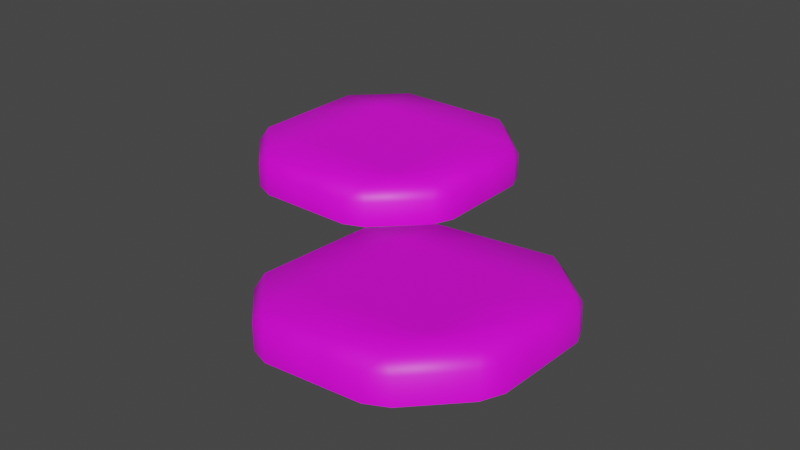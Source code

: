 # Source: tiles.blend  (saved by Blender 3.1.7; exported with 4.5.12 LTS)
import bpy
from mathutils import Matrix  # noqa: F401  (used for matrix-valued properties, if any)

bpy.ops.wm.read_factory_settings(use_empty=True)
scene = bpy.context.scene
scene.name = 'Scene'

# ---- collections
col_collection = bpy.data.collections.new('Collection'); scene.collection.children.link(col_collection)

# ---- images (referenced by path relative to the original .blend; pixels are not part of the script)
import os
ASSET_DIR = os.environ.get("B2B_ASSET_DIR", "")  # directory of the original .blend (textures are referenced by path, not embedded)
HERE = os.path.dirname(os.path.abspath(__file__))  # packed textures are extracted next to this script under _unpacked/

def load_image(name, relpath, width, height, colorspace="sRGB"):
    """Load a texture the original file referenced (path relative to the .blend, or extracted next to this script)."""
    p = next((c for c in (os.path.join(HERE, relpath), os.path.join(ASSET_DIR, relpath)) if relpath and os.path.exists(c)), "")
    if p:
        img = bpy.data.images.load(p, check_existing=True)
        img.name = name
    else:  # same state as the original file: an image datablock whose file is absent (Cycles renders it pink)
        img = bpy.data.images.new(name, width, height)
        img.source = "FILE"
        img.filepath = "//" + (relpath or name)
    img.colorspace_settings.name = colorspace
    return img
img_palette_png = load_image('palette.png', 'palette.png', 1024, 1024, 'sRGB')

# ---- materials (node trees are filled in below, after node groups)
mat_atlas = bpy.data.materials.new('Atlas')
mat_atlas.use_transparent_shadow = False

# ---- material node trees
mat_atlas.use_nodes = True; mat_atlas.node_tree.nodes.clear()
_N = mat_atlas.node_tree.nodes; _L = mat_atlas.node_tree.links
n0 = _N.new('ShaderNodeOutputMaterial'); n0.name = 'Material Output'; n0.location = (300, 300)
n1 = _N.new('ShaderNodeBsdfPrincipled'); n1.name = 'Principled BSDF'; n1.location = (10, 300)
n1.distribution = 'GGX'
n1.subsurface_method = 'RANDOM_WALK_SKIN'
n1.inputs[3].default_value = 1.45
n1.inputs[27].default_value = (0.0, 0.0, 0.0, 1.0)
n1.inputs[28].default_value = 1.0
n2 = _N.new('ShaderNodeMapping'); n2.name = 'Mapping'; n2.location = (-572, 305)
n2.width = 240
n3 = _N.new('ShaderNodeTexCoord'); n3.name = 'Texture Coordinate'; n3.location = (-772, 288)
n4 = _N.new('ShaderNodeTexImage'); n4.name = 'Image Texture'; n4.location = (-272, 276)
n4.image = img_palette_png
_L.new(n1.outputs[0], n0.inputs[0])
_L.new(n4.outputs[0], n1.inputs[0])
_L.new(n2.outputs[0], n4.inputs[0])
_L.new(n3.outputs[2], n2.inputs[0])
n0.is_active_output = True

# ---- world
world_world = bpy.data.worlds.new('World'); scene.world = world_world
world_world.use_nodes = True; world_world.node_tree.nodes.clear()
_N = world_world.node_tree.nodes; _L = world_world.node_tree.links
n0 = _N.new('ShaderNodeOutputWorld'); n0.name = 'World Output'; n0.location = (300, 300)
n1 = _N.new('ShaderNodeBackground'); n1.name = 'Background'; n1.location = (10, 300)
n1.inputs[0].default_value = (0.05088, 0.05088, 0.05088, 1.0)
_L.new(n1.outputs[0], n0.inputs[0])
n0.is_active_output = True
world_world.color = (0.05088, 0.05088, 0.05088)
world_world.use_sun_shadow = False
world_world.sun_shadow_jitter_overblur = 0.0

# ---- meshes
me_plane = bpy.data.meshes.new('Plane')
me_plane.from_pydata([(-0.8, 0.8, 0.2), (-0.8, 1.3, 0.2), (-0.8, 0.3, 0.2), (-1.3, 0.8, 0.2), (-0.3, 0.8, 0.2), (-0.3, 0.3, 0.2), (-1.3, 0.3, 0.2), (-1.3, 1.3, 0.2), (-0.3, 1.3, 0.2), (-1.729, 0.2293, 0.1), (-1.8, 0.4, 0.1), (-1.692, 0.3, 0.2), (0.1293, 0.2293, 0.1), (0.09159, 0.3, 0.2), (0.2, 0.4, 0.1), (-1.729, 1.371, 0.1), (-1.692, 1.3, 0.2), (-1.8, 1.2, 0.1), (-1.8, 0.9, 0.1), (-1.692, 0.8, 0.2), (-1.8, 0.7, 0.1), (-0.9, -0.2, 0.1), (-0.8, -0.09191, 0.2), (-0.7, -0.2, 0.1), (0.2, 0.9, 0.1), (0.2, 0.7, 0.1), (0.09191, 0.8, 0.2), (-0.7, 1.8, 0.1), (-0.8, 1.692, 0.2), (-0.9, 1.8, 0.1), (-0.2293, -0.1293, 0.1), (-0.4, -0.2, 0.1), (-0.3, -0.09159, 0.2), (0.2, 1.2, 0.1), (0.09159, 1.3, 0.2), (0.1293, 1.371, 0.1), (-1.371, 1.729, 0.1), (-1.2, 1.8, 0.1), (-1.3, 1.692, 0.2), (-1.2, -0.2, 0.1), (-1.371, -0.1293, 0.1), (-1.3, -0.09159, 0.2), (-0.4, 1.8, 0.1), (-0.2293, 1.729, 0.1), (-0.3, 1.692, 0.2), (-0.7, -0.2, -0.1), (-0.9, -0.2, -0.1), (-1.371, -0.1293, -0.1), (-1.2, -0.2, -0.1), (-0.4, 1.8, -0.1), (-0.2293, 1.729, -0.1), (0.2, 1.2, -0.1), (0.1293, 1.371, -0.1), (-1.8, 0.7, -0.1), (-1.8, 0.9, -0.1), (-1.729, 1.371, -0.1), (-1.8, 1.2, -0.1), (-0.2293, -0.1293, -0.1), (-0.4, -0.2, -0.1), (-1.2, 1.8, -0.1), (-1.371, 1.729, -0.1), (-1.8, 0.4, -0.1), (-1.729, 0.2293, -0.1), (0.2, 0.9, -0.1), (0.2, 0.7, -0.1), (0.1293, 0.2293, -0.1), (0.2, 0.4, -0.1), (-0.9, 1.8, -0.1), (-0.7, 1.8, -0.1)], [], [(6, 2, 0, 3), (2, 5, 4, 0), (11, 41, 6), (3, 0, 1, 7), (7, 1, 28, 38), (0, 4, 8, 1), (8, 34, 44), (41, 22, 2, 6), (19, 3, 7, 16), (22, 32, 5, 2), (16, 7, 38), (11, 6, 3, 19), (5, 13, 26, 4), (1, 8, 44, 28), (4, 26, 34, 8), (32, 13, 5), (9, 11, 10), (12, 14, 13), (15, 17, 16), (18, 20, 19), (21, 23, 22), (24, 26, 25), (27, 29, 28), (30, 32, 31), (33, 35, 34), (36, 38, 37), (39, 41, 40), (42, 44, 43), (32, 30, 12, 13), (38, 36, 15, 16), (41, 39, 21, 22), (44, 42, 27, 28), (22, 23, 31, 32), (26, 24, 33, 34), (28, 29, 37, 38), (11, 9, 40, 41), (16, 17, 18, 19), (13, 14, 25, 26), (19, 20, 10, 11), (34, 35, 43, 44), (47, 48, 39, 40), (51, 52, 35, 33), (55, 56, 17, 15), (59, 60, 36, 37), (61, 62, 9, 10), (65, 66, 14, 12), (9, 62, 47, 40), (29, 27, 68, 67), (24, 25, 64, 63), (30, 31, 58, 57), (20, 18, 54, 53), (42, 43, 50, 49), (23, 21, 46, 45), (30, 57, 65, 12), (39, 48, 46, 21), (42, 49, 68, 27), (17, 56, 54, 18), (23, 45, 58, 31), (20, 53, 61, 10), (14, 66, 64, 25), (24, 63, 51, 33), (36, 60, 55, 15), (29, 67, 59, 37), (35, 52, 50, 43)])
me_plane.polygons.foreach_set('use_smooth', [True] * 64)
_uv = me_plane.uv_layers.new(name='UVMap')
_uv.uv.foreach_set('vector', [0.5403, 0.04734, 0.5403, 0.04734, 0.5403, 0.04734, 0.5403, 0.04734, 0.5403, 0.04734, 0.5403, 0.04734, 0.5403, 0.04734, 0.5403, 0.04734, 0.5403, 0.04734, 0.5403, 0.04734, 0.5403, 0.04734, 0.5403, 0.04734, 0.5403, 0.04734, 0.5403, 0.04734, 0.5403, 0.04734, 0.5403, 0.04734, 0.5403, 0.04734, 0.5403, 0.04734, 0.5403, 0.04734, 0.5403, 0.04734, 0.5403, 0.04734, 0.5403, 0.04734, 0.5403, 0.04734, 0.5403, 0.04734, 0.5403, 0.04734, 0.5403, 0.04734, 0.5403, 0.04734, 0.5403, 0.04734, 0.5403, 0.04734, 0.5403, 0.04734, 0.5403, 0.04734, 0.5403, 0.04734, 0.5403, 0.04734, 0.5403, 0.04734, 0.5403, 0.04734, 0.5403, 0.04734, 0.5403, 0.04734, 0.5403, 0.04734, 0.5403, 0.04734, 0.5403, 0.04734, 0.5403, 0.04734, 0.5403, 0.04734, 0.5403, 0.04734, 0.5403, 0.04734, 0.5403, 0.04734, 0.5403, 0.04734, 0.5403, 0.04734, 0.5403, 0.04734, 0.5403, 0.04734, 0.5403, 0.04734, 0.5403, 0.04734, 0.5403, 0.04734, 0.5403, 0.04734, 0.5403, 0.04734, 0.5403, 0.04734, 0.5403, 0.04734, 0.5403, 0.04734, 0.5403, 0.04734, 0.5403, 0.04734, 0.5403, 0.04734, 0.5403, 0.04734, 0.5403, 0.04734, 0.5403, 0.04734, 0.5403, 0.04734, 0.5403, 0.04734, 0.5403, 0.04734, 0.5403, 0.04734, 0.5403, 0.04734, 0.5403, 0.04734, 0.5403, 0.04734, 0.5403, 0.04734, 0.5403, 0.04734, 0.5403, 0.04734, 0.5403, 0.04734, 0.5403, 0.04734, 0.5403, 0.04734, 0.5403, 0.04734, 0.5403, 0.04734, 0.5403, 0.04734, 0.5403, 0.04734, 0.5403, 0.04734, 0.5403, 0.04734, 0.5403, 0.04734, 0.5403, 0.04734, 0.5403, 0.04734, 0.5403, 0.04734, 0.5403, 0.04734, 0.5403, 0.04734, 0.5403, 0.04734, 0.5403, 0.04734, 0.5403, 0.04734, 0.5403, 0.04734, 0.5403, 0.04734, 0.5403, 0.04734, 0.5403, 0.04734, 0.5403, 0.04734, 0.5403, 0.04734, 0.5403, 0.04734, 0.5403, 0.04734, 0.5403, 0.04734, 0.5403, 0.04734, 0.5403, 0.04734, 0.5403, 0.04734, 0.5403, 0.04734, 0.5403, 0.04734, 0.5403, 0.04734, 0.5403, 0.04734, 0.5403, 0.04734, 0.5403, 0.04734, 0.5403, 0.04734, 0.5403, 0.04734, 0.5403, 0.04734, 0.5403, 0.04734, 0.5403, 0.04734, 0.5403, 0.04734, 0.5403, 0.04734, 0.5403, 0.04734, 0.5403, 0.04734, 0.5403, 0.04734, 0.5403, 0.04734, 0.5403, 0.04734, 0.5403, 0.04734, 0.5403, 0.04734, 0.5403, 0.04734, 0.5403, 0.04734, 0.5403, 0.04734, 0.5403, 0.04734, 0.5403, 0.04734, 0.5403, 0.04734, 0.5403, 0.04734, 0.5403, 0.04734, 0.5403, 0.04734, 0.5403, 0.04734, 0.5403, 0.04734, 0.5403, 0.04734, 0.5403, 0.04734, 0.5403, 0.04734, 0.5403, 0.04734, 0.5403, 0.04734, 0.5403, 0.04734, 0.5403, 0.04734, 0.5403, 0.04734, 0.5403, 0.04734, 0.5403, 0.04734, 0.5403, 0.04734, 0.5403, 0.04734, 0.5403, 0.04734, 0.5403, 0.04734, 0.5403, 0.04734, 0.5403, 0.04734, 0.5403, 0.04734, 0.5403, 0.04734, 0.5403, 0.04734, 0.5403, 0.04734, 0.5403, 0.04734, 0.5403, 0.04734, 0.5403, 0.04734, 0.5403, 0.04734, 0.5403, 0.04734, 0.5403, 0.04734, 0.5403, 0.04734, 0.5403, 0.04734, 0.5403, 0.04734, 0.5403, 0.04734, 0.5403, 0.04734, 0.5403, 0.04734, 0.5403, 0.04734, 0.5403, 0.04734, 0.5403, 0.04734, 0.5403, 0.04734, 0.5403, 0.04734, 0.5403, 0.04734, 0.5403, 0.04734, 0.5403, 0.04734, 0.5403, 0.04734, 0.5403, 0.04734, 0.5403, 0.04734, 0.5403, 0.04734, 0.5403, 0.04734, 0.5403, 0.04734, 0.5403, 0.04734, 0.5403, 0.04734, 0.5403, 0.04734, 0.5403, 0.04734, 0.5403, 0.04734, 0.5403, 0.04734, 0.5403, 0.04734, 0.5403, 0.04734, 0.5403, 0.04734, 0.5403, 0.04734, 0.5403, 0.04734, 0.5403, 0.04734, 0.5403, 0.04734, 0.5403, 0.04734, 0.5403, 0.04734, 0.5403, 0.04734, 0.5403, 0.04734, 0.5403, 0.04734, 0.5403, 0.04734, 0.5403, 0.04734, 0.5403, 0.04734, 0.5403, 0.04734, 0.5403, 0.04734, 0.5403, 0.04734, 0.5403, 0.04734, 0.5403, 0.04734, 0.5403, 0.04734, 0.5403, 0.04734, 0.5403, 0.04734, 0.5403, 0.04734, 0.5403, 0.04734, 0.5403, 0.04734, 0.5403, 0.04734, 0.5403, 0.04734, 0.5403, 0.04734, 0.5403, 0.04734, 0.5403, 0.04734, 0.5403, 0.04734, 0.5403, 0.04734, 0.5403, 0.04734, 0.5403, 0.04734, 0.5403, 0.04734, 0.5403, 0.04734, 0.5403, 0.04734, 0.5403, 0.04734, 0.5403, 0.04734, 0.5403, 0.04734, 0.5403, 0.04734, 0.5403, 0.04734, 0.5403, 0.04734, 0.5403, 0.04734, 0.5403, 0.04734, 0.5403, 0.04734, 0.5403, 0.04734, 0.5403, 0.04734, 0.5403, 0.04734, 0.5403, 0.04734, 0.5403, 0.04734, 0.5403, 0.04734, 0.5403, 0.04734])
me_plane.materials.append(mat_atlas)
me_plane.use_remesh_fix_poles = True
me_plane.use_remesh_preserve_attributes = False
me_plane.update()
me_plane_001 = bpy.data.meshes.new('Plane.001')
me_plane_001.from_pydata([(0.7891, -0.792, 0.09883), (0.79, -1.291, 0.1278), (1.288, -0.7888, 0.1379), (0.7882, -0.2928, 0.06989), (0.2906, -0.7952, 0.05975), (0.2915, -1.294, 0.08868), (0.2897, -0.296, 0.03081), (-0.1001, -0.7976, 0.02911), (-0.2002, -0.7043, -0.08465), (-0.1998, -0.9039, -0.07307), (-0.1007, -0.2985, 0.0002004), (-0.09884, -1.297, 0.05807), (-0.1285, -1.373, -0.04031), (-0.1993, -1.203, -0.05571), (0.2922, -1.685, 0.1113), (0.4, -1.799, 0.02591), (0.2297, -1.729, 0.008475), (0.7907, -1.682, 0.1504), (0.6991, -1.797, 0.04936), (0.8984, -1.795, 0.06499), (1.289, -1.679, 0.1895), (1.368, -1.722, 0.09769), (1.198, -1.794, 0.08844), (1.679, -1.286, 0.1975), (1.288, -1.288, 0.1668), (1.724, -1.362, 0.105), (1.795, -1.191, 0.1006), (1.678, -0.7863, 0.1685), (1.794, -0.6916, 0.07168), (1.794, -0.8912, 0.08325), (1.677, -0.2872, 0.1396), (1.793, -0.3921, 0.05432), (1.722, -0.2221, 0.03891), (1.286, 0.1013, 0.08631), (1.287, -0.2897, 0.109), (1.194, 0.2031, -0.02731), (1.364, 0.1336, -0.009871), (0.7875, 0.09842, 0.04721), (0.8948, 0.2012, -0.05076), (0.6954, 0.1999, -0.06639), (0.289, 0.09493, 0.008146), (0.2263, 0.1264, -0.09909), (0.3964, 0.198, -0.08984), (0.412, 0.1865, -0.2889), (0.242, 0.1149, -0.2981), (0.7111, 0.1884, -0.2654), (0.9105, 0.1897, -0.2498), (1.21, 0.1916, -0.2264), (1.38, 0.1221, -0.2089), (1.738, -0.2336, -0.1601), (1.809, -0.4036, -0.1447), (1.809, -0.7031, -0.1274), (1.81, -0.9028, -0.1158), (1.81, -1.202, -0.09844), (1.74, -1.373, -0.09408), (1.383, -1.733, -0.1014), (1.213, -1.805, -0.1106), (0.9141, -1.807, -0.1341), (0.7147, -1.808, -0.1497), (0.4157, -1.81, -0.1731), (0.2453, -1.741, -0.1906), (-0.1128, -1.385, -0.2394), (-0.1836, -1.215, -0.2548), (-0.1841, -0.9154, -0.2721), (-0.1845, -0.7158, -0.2837), (-0.185, -0.4163, -0.3011), (-0.2007, -0.4048, -0.102), (-0.1148, -0.2454, -0.3054), (-0.1305, -0.2339, -0.1064)], [], [(1, 24, 2, 0), (5, 1, 0, 4), (0, 2, 34, 3), (4, 0, 3, 6), (11, 5, 4, 7), (7, 4, 6, 10), (10, 66, 8, 7), (8, 9, 7), (7, 9, 13, 11), (11, 12, 16, 14), (12, 11, 13), (11, 14, 5), (14, 15, 18, 17), (15, 14, 16), (14, 17, 1, 5), (18, 19, 17), (17, 19, 22, 20), (17, 20, 24, 1), (20, 21, 25, 23), (21, 20, 22), (20, 23, 24), (24, 23, 27, 2), (25, 26, 23), (23, 26, 29, 27), (27, 28, 31, 30), (28, 27, 29), (2, 27, 30, 34), (31, 32, 30), (30, 32, 36, 33), (34, 30, 33), (3, 34, 33, 37), (33, 35, 38, 37), (35, 33, 36), (38, 39, 37), (37, 39, 42, 40), (6, 3, 37, 40), (40, 41, 68, 10), (41, 40, 42), (10, 6, 40), (43, 44, 41, 42), (39, 45, 43, 42), (39, 38, 46, 45), (35, 47, 46, 38), (35, 36, 48, 47), (32, 49, 48, 36), (50, 49, 32, 31), (28, 51, 50, 31), (28, 29, 52, 51), (26, 53, 52, 29), (54, 53, 26, 25), (21, 55, 54, 25), (21, 22, 56, 55), (19, 57, 56, 22), (19, 18, 58, 57), (15, 59, 58, 18), (60, 59, 15, 16), (12, 61, 60, 16), (62, 61, 12, 13), (9, 63, 62, 13), (9, 8, 64, 63), (66, 65, 64, 8), (67, 65, 66, 68), (41, 44, 67, 68), (68, 66, 10)])
me_plane_001.polygons.foreach_set('use_smooth', [True] * 64)
_uv = me_plane_001.uv_layers.new(name='UVMap')
_uv.uv.foreach_set('vector', [0.5403, 0.04734, 0.5403, 0.04734, 0.5403, 0.04734, 0.5403, 0.04734, 0.5403, 0.04734, 0.5403, 0.04734, 0.5403, 0.04734, 0.5403, 0.04734, 0.5403, 0.04734, 0.5403, 0.04734, 0.5403, 0.04734, 0.5403, 0.04734, 0.5403, 0.04734, 0.5403, 0.04734, 0.5403, 0.04734, 0.5403, 0.04734, 0.5403, 0.04734, 0.5403, 0.04734, 0.5403, 0.04734, 0.5403, 0.04734, 0.5403, 0.04734, 0.5403, 0.04734, 0.5403, 0.04734, 0.5403, 0.04734, 0.5403, 0.04734, 0.5403, 0.04734, 0.5403, 0.04734, 0.5403, 0.04734, 0.5403, 0.04734, 0.5403, 0.04734, 0.5403, 0.04734, 0.5403, 0.04734, 0.5403, 0.04734, 0.5403, 0.04734, 0.5403, 0.04734, 0.5403, 0.04734, 0.5403, 0.04734, 0.5403, 0.04734, 0.5403, 0.04734, 0.5403, 0.04734, 0.5403, 0.04734, 0.5403, 0.04734, 0.5403, 0.04734, 0.5403, 0.04734, 0.5403, 0.04734, 0.5403, 0.04734, 0.5403, 0.04734, 0.5403, 0.04734, 0.5403, 0.04734, 0.5403, 0.04734, 0.5403, 0.04734, 0.5403, 0.04734, 0.5403, 0.04734, 0.5403, 0.04734, 0.5403, 0.04734, 0.5403, 0.04734, 0.5403, 0.04734, 0.5403, 0.04734, 0.5403, 0.04734, 0.5403, 0.04734, 0.5403, 0.04734, 0.5403, 0.04734, 0.5403, 0.04734, 0.5403, 0.04734, 0.5403, 0.04734, 0.5403, 0.04734, 0.5403, 0.04734, 0.5403, 0.04734, 0.5403, 0.04734, 0.5403, 0.04734, 0.5403, 0.04734, 0.5403, 0.04734, 0.5403, 0.04734, 0.5403, 0.04734, 0.5403, 0.04734, 0.5403, 0.04734, 0.5403, 0.04734, 0.5403, 0.04734, 0.5403, 0.04734, 0.5403, 0.04734, 0.5403, 0.04734, 0.5403, 0.04734, 0.5403, 0.04734, 0.5403, 0.04734, 0.5403, 0.04734, 0.5403, 0.04734, 0.5403, 0.04734, 0.5403, 0.04734, 0.5403, 0.04734, 0.5403, 0.04734, 0.5403, 0.04734, 0.5403, 0.04734, 0.5403, 0.04734, 0.5403, 0.04734, 0.5403, 0.04734, 0.5403, 0.04734, 0.5403, 0.04734, 0.5403, 0.04734, 0.5403, 0.04734, 0.5403, 0.04734, 0.5403, 0.04734, 0.5403, 0.04734, 0.5403, 0.04734, 0.5403, 0.04734, 0.5403, 0.04734, 0.5403, 0.04734, 0.5403, 0.04734, 0.5403, 0.04734, 0.5403, 0.04734, 0.5403, 0.04734, 0.5403, 0.04734, 0.5403, 0.04734, 0.5403, 0.04734, 0.5403, 0.04734, 0.5403, 0.04734, 0.5403, 0.04734, 0.5403, 0.04734, 0.5403, 0.04734, 0.5403, 0.04734, 0.5403, 0.04734, 0.5403, 0.04734, 0.5403, 0.04734, 0.5403, 0.04734, 0.5403, 0.04734, 0.5403, 0.04734, 0.5403, 0.04734, 0.5403, 0.04734, 0.5403, 0.04734, 0.5403, 0.04734, 0.5403, 0.04734, 0.5403, 0.04734, 0.5403, 0.04734, 0.5403, 0.04734, 0.5403, 0.04734, 0.5403, 0.04734, 0.5403, 0.04734, 0.5403, 0.04734, 0.5403, 0.04734, 0.5403, 0.04734, 0.5403, 0.04734, 0.5403, 0.04734, 0.5403, 0.04734, 0.5403, 0.04734, 0.5403, 0.04734, 0.5403, 0.04734, 0.5403, 0.04734, 0.5403, 0.04734, 0.5403, 0.04734, 0.5403, 0.04734, 0.5403, 0.04734, 0.5403, 0.04734, 0.5403, 0.04734, 0.5403, 0.04734, 0.5403, 0.04734, 0.5403, 0.04734, 0.5403, 0.04734, 0.5403, 0.04734, 0.5403, 0.04734, 0.5403, 0.04734, 0.5403, 0.04734, 0.5403, 0.04734, 0.5403, 0.04734, 0.5403, 0.04734, 0.5403, 0.04734, 0.5403, 0.04734, 0.5403, 0.04734, 0.5403, 0.04734, 0.5403, 0.04734, 0.5403, 0.04734, 0.5403, 0.04734, 0.5403, 0.04734, 0.5403, 0.04734, 0.5403, 0.04734, 0.5403, 0.04734, 0.5403, 0.04734, 0.5403, 0.04734, 0.5403, 0.04734, 0.5403, 0.04734, 0.5403, 0.04734, 0.5403, 0.04734, 0.5403, 0.04734, 0.5403, 0.04734, 0.5403, 0.04734, 0.5403, 0.04734, 0.5403, 0.04734, 0.5403, 0.04734, 0.5403, 0.04734, 0.5403, 0.04734, 0.5403, 0.04734, 0.5403, 0.04734, 0.5403, 0.04734, 0.5403, 0.04734, 0.5403, 0.04734, 0.5403, 0.04734, 0.5403, 0.04734, 0.5403, 0.04734, 0.5403, 0.04734, 0.5403, 0.04734, 0.5403, 0.04734, 0.5403, 0.04734, 0.5403, 0.04734, 0.5403, 0.04734, 0.5403, 0.04734, 0.5403, 0.04734, 0.5403, 0.04734, 0.5403, 0.04734, 0.5403, 0.04734, 0.5403, 0.04734, 0.5403, 0.04734, 0.5403, 0.04734, 0.5403, 0.04734, 0.5403, 0.04734, 0.5403, 0.04734, 0.5403, 0.04734, 0.5403, 0.04734, 0.5403, 0.04734, 0.5403, 0.04734, 0.5403, 0.04734, 0.5403, 0.04734, 0.5403, 0.04734, 0.5403, 0.04734, 0.5403, 0.04734, 0.5403, 0.04734, 0.5403, 0.04734, 0.5403, 0.04734, 0.5403, 0.04734, 0.5403, 0.04734, 0.5403, 0.04734, 0.5403, 0.04734, 0.5403, 0.04734, 0.5403, 0.04734, 0.5403, 0.04734, 0.5403, 0.04734, 0.5403, 0.04734, 0.5403, 0.04734, 0.5403, 0.04734, 0.5403, 0.04734, 0.5403, 0.04734, 0.5403, 0.04734, 0.5403, 0.04734])
me_plane_001.materials.append(mat_atlas)
me_plane_001.use_remesh_fix_poles = True
me_plane_001.use_remesh_preserve_attributes = False
me_plane_001.update()

# ---- objects
ob_tiles = bpy.data.objects.new('Tiles', me_plane)
ob_tiles1 = bpy.data.objects.new('Tiles1', me_plane_001)

# ---- transforms, parenting, visibility, modifiers, constraints
ob_tiles.location = (0.0, 0.0, 0.0)
ob_tiles1.location = (0.0, 0.0, 0.0)

# ---- collection membership
col_collection.objects.link(ob_tiles)
col_collection.objects.link(ob_tiles1)

# ---- scene / render settings (as saved in the file)
scene.frame_start = 1; scene.frame_end = 250; scene.frame_set(1)
scene.render.engine = 'BLENDER_EEVEE_NEXT'
scene.cycles.sampling_pattern = 'TABULATED_SOBOL'
scene.cycles.use_light_tree = False
scene.view_settings.view_transform = 'Filmic'
bpy.context.view_layer.update()

# ---- added for rendering (the .blend has no active camera and no usable light): camera, sun
cam_auto = bpy.data.cameras.new('AutoCamera')
cam_auto.lens = 50.0
cam_auto.sensor_width = 36.0
cam_auto.clip_end = 1000.0
ob_auto_camera = bpy.data.objects.new('AutoCamera', cam_auto)
scene.collection.objects.link(ob_auto_camera)
ob_auto_camera.location = (4.75202, -5.70133, 3.74481)
ob_auto_camera.rotation_euler = (1.09748, -7.21219e-08, 0.694738)
scene.camera = ob_auto_camera
light_auto_sun = bpy.data.lights.new('AutoSun', 'SUN')
light_auto_sun.energy = 3.0
light_auto_sun.angle = 0.0523599
ob_auto_sun = bpy.data.objects.new('AutoSun', light_auto_sun)
scene.collection.objects.link(ob_auto_sun)
ob_auto_sun.rotation_euler = (0.872665, 0.174533, 0.523599)
bpy.context.view_layer.update()
